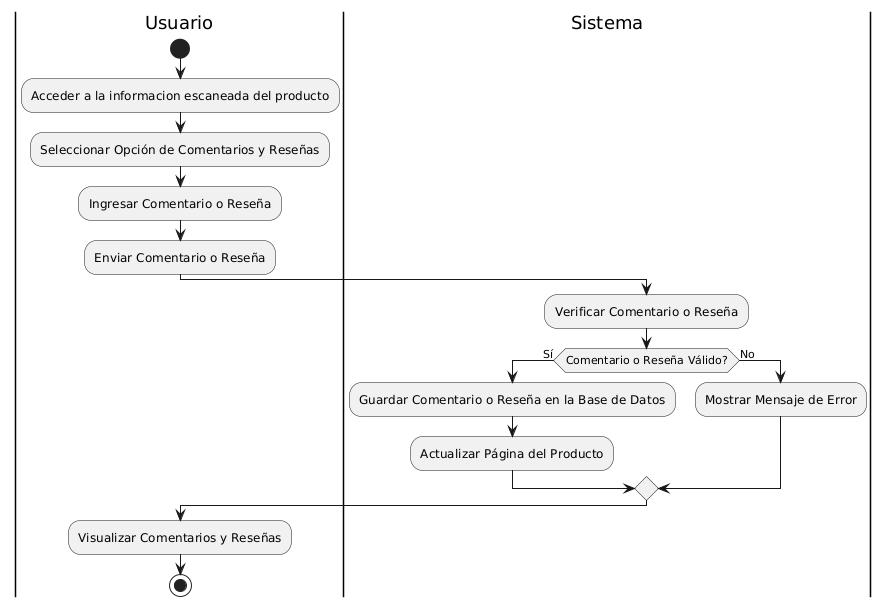

The diagram above was rendered by PlantUML. Its source (embedded in the PNG):
@startuml
|Usuario|
start
:Acceder a la informacion escaneada del producto;

:Seleccionar Opción de Comentarios y Reseñas;

:Ingresar Comentario o Reseña;
:Enviar Comentario o Reseña;

|Sistema|
:Verificar Comentario o Reseña;

if (Comentario o Reseña Válido?) then (Sí)
  :Guardar Comentario o Reseña en la Base de Datos;
  :Actualizar Página del Producto;
else (No)
  :Mostrar Mensaje de Error;
endif

|Usuario|
:Visualizar Comentarios y Reseñas;

stop
@enduml